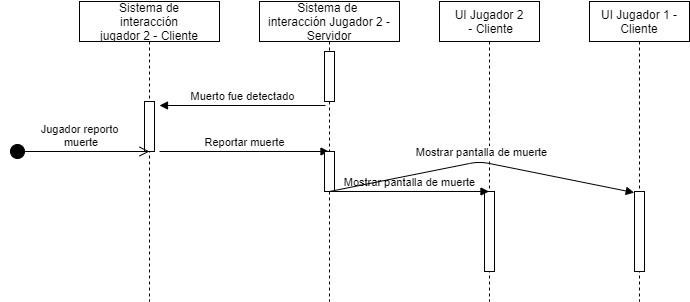

The diagram above was exported from draw.io. Its source (the exported page's mxGraphModel, read from the mxfile embedded in the PNG):
<mxGraphModel dx="1185" dy="685" grid="1" gridSize="10" guides="1" tooltips="1" connect="1" arrows="1" fold="1" page="1" pageScale="1" pageWidth="850" pageHeight="1100" math="0" shadow="0">
  <root>
    <mxCell id="0" />
    <mxCell id="1" parent="0" />
    <mxCell id="3nuBFxr9cyL0pnOWT2aG-1" value="Sistema de &#10;interacción &#10;jugador 2 - Cliente" style="shape=umlLifeline;perimeter=lifelinePerimeter;container=1;collapsible=0;recursiveResize=0;rounded=0;shadow=0;strokeWidth=1;" parent="1" vertex="1">
      <mxGeometry x="90" y="40" width="140" height="300" as="geometry" />
    </mxCell>
    <mxCell id="-oKOMMD-HpM_rAfGqBKn-10" value="" style="html=1;points=[];perimeter=orthogonalPerimeter;" vertex="1" parent="3nuBFxr9cyL0pnOWT2aG-1">
      <mxGeometry x="65" y="100" width="10" height="50" as="geometry" />
    </mxCell>
    <mxCell id="-oKOMMD-HpM_rAfGqBKn-12" value="Reportar muerte" style="html=1;verticalAlign=bottom;endArrow=block;" edge="1" parent="3nuBFxr9cyL0pnOWT2aG-1" target="-oKOMMD-HpM_rAfGqBKn-3">
      <mxGeometry width="80" relative="1" as="geometry">
        <mxPoint x="80" y="150" as="sourcePoint" />
        <mxPoint x="160" y="150" as="targetPoint" />
      </mxGeometry>
    </mxCell>
    <mxCell id="3nuBFxr9cyL0pnOWT2aG-5" value="UI Jugador 2&#10; - Cliente" style="shape=umlLifeline;perimeter=lifelinePerimeter;container=1;collapsible=0;recursiveResize=0;rounded=0;shadow=0;strokeWidth=1;" parent="1" vertex="1">
      <mxGeometry x="450" y="40" width="100" height="300" as="geometry" />
    </mxCell>
    <mxCell id="-oKOMMD-HpM_rAfGqBKn-6" value="" style="html=1;points=[];perimeter=orthogonalPerimeter;" vertex="1" parent="3nuBFxr9cyL0pnOWT2aG-5">
      <mxGeometry x="45" y="190" width="10" height="80" as="geometry" />
    </mxCell>
    <mxCell id="-oKOMMD-HpM_rAfGqBKn-2" value="UI Jugador 1 - Cliente" style="shape=umlLifeline;perimeter=lifelinePerimeter;whiteSpace=wrap;html=1;container=1;collapsible=0;recursiveResize=0;outlineConnect=0;" vertex="1" parent="1">
      <mxGeometry x="600" y="40" width="100" height="300" as="geometry" />
    </mxCell>
    <mxCell id="-oKOMMD-HpM_rAfGqBKn-14" value="" style="html=1;points=[];perimeter=orthogonalPerimeter;" vertex="1" parent="-oKOMMD-HpM_rAfGqBKn-2">
      <mxGeometry x="45" y="190" width="10" height="80" as="geometry" />
    </mxCell>
    <mxCell id="-oKOMMD-HpM_rAfGqBKn-3" value="Sistema de&amp;nbsp;&lt;br&gt;interacción Jugador 2 - Servidor" style="shape=umlLifeline;perimeter=lifelinePerimeter;whiteSpace=wrap;html=1;container=1;collapsible=0;recursiveResize=0;outlineConnect=0;" vertex="1" parent="1">
      <mxGeometry x="270" y="40" width="140" height="300" as="geometry" />
    </mxCell>
    <mxCell id="-oKOMMD-HpM_rAfGqBKn-4" value="" style="html=1;points=[];perimeter=orthogonalPerimeter;" vertex="1" parent="-oKOMMD-HpM_rAfGqBKn-3">
      <mxGeometry x="65" y="150" width="10" height="40" as="geometry" />
    </mxCell>
    <mxCell id="-oKOMMD-HpM_rAfGqBKn-8" value="" style="html=1;points=[];perimeter=orthogonalPerimeter;" vertex="1" parent="-oKOMMD-HpM_rAfGqBKn-3">
      <mxGeometry x="65" y="50" width="10" height="50" as="geometry" />
    </mxCell>
    <mxCell id="-oKOMMD-HpM_rAfGqBKn-13" value="Mostrar pantalla de muerte" style="html=1;verticalAlign=bottom;endArrow=block;" edge="1" parent="-oKOMMD-HpM_rAfGqBKn-3" target="3nuBFxr9cyL0pnOWT2aG-5">
      <mxGeometry width="80" relative="1" as="geometry">
        <mxPoint x="70" y="190" as="sourcePoint" />
        <mxPoint x="150" y="190" as="targetPoint" />
      </mxGeometry>
    </mxCell>
    <mxCell id="-oKOMMD-HpM_rAfGqBKn-9" value="Muerto fue detectado" style="html=1;verticalAlign=bottom;endArrow=block;exitX=0.1;exitY=1.08;exitDx=0;exitDy=0;exitPerimeter=0;" edge="1" parent="1" source="-oKOMMD-HpM_rAfGqBKn-8">
      <mxGeometry width="80" relative="1" as="geometry">
        <mxPoint x="210" y="420" as="sourcePoint" />
        <mxPoint x="170" y="144" as="targetPoint" />
      </mxGeometry>
    </mxCell>
    <mxCell id="-oKOMMD-HpM_rAfGqBKn-11" value="Jugador reporto&lt;br&gt;&amp;nbsp;muerte" style="html=1;verticalAlign=bottom;startArrow=circle;startFill=1;endArrow=open;startSize=6;endSize=8;" edge="1" parent="1">
      <mxGeometry width="80" relative="1" as="geometry">
        <mxPoint x="20" y="190" as="sourcePoint" />
        <mxPoint x="160" y="190" as="targetPoint" />
      </mxGeometry>
    </mxCell>
    <mxCell id="-oKOMMD-HpM_rAfGqBKn-15" value="Mostrar pantalla de muerte" style="html=1;verticalAlign=bottom;endArrow=block;entryX=-0.029;entryY=0.014;entryDx=0;entryDy=0;entryPerimeter=0;" edge="1" parent="1" target="-oKOMMD-HpM_rAfGqBKn-14">
      <mxGeometry width="80" relative="1" as="geometry">
        <mxPoint x="340" y="230" as="sourcePoint" />
        <mxPoint x="420" y="190" as="targetPoint" />
        <Array as="points">
          <mxPoint x="490" y="200" />
        </Array>
      </mxGeometry>
    </mxCell>
  </root>
</mxGraphModel>